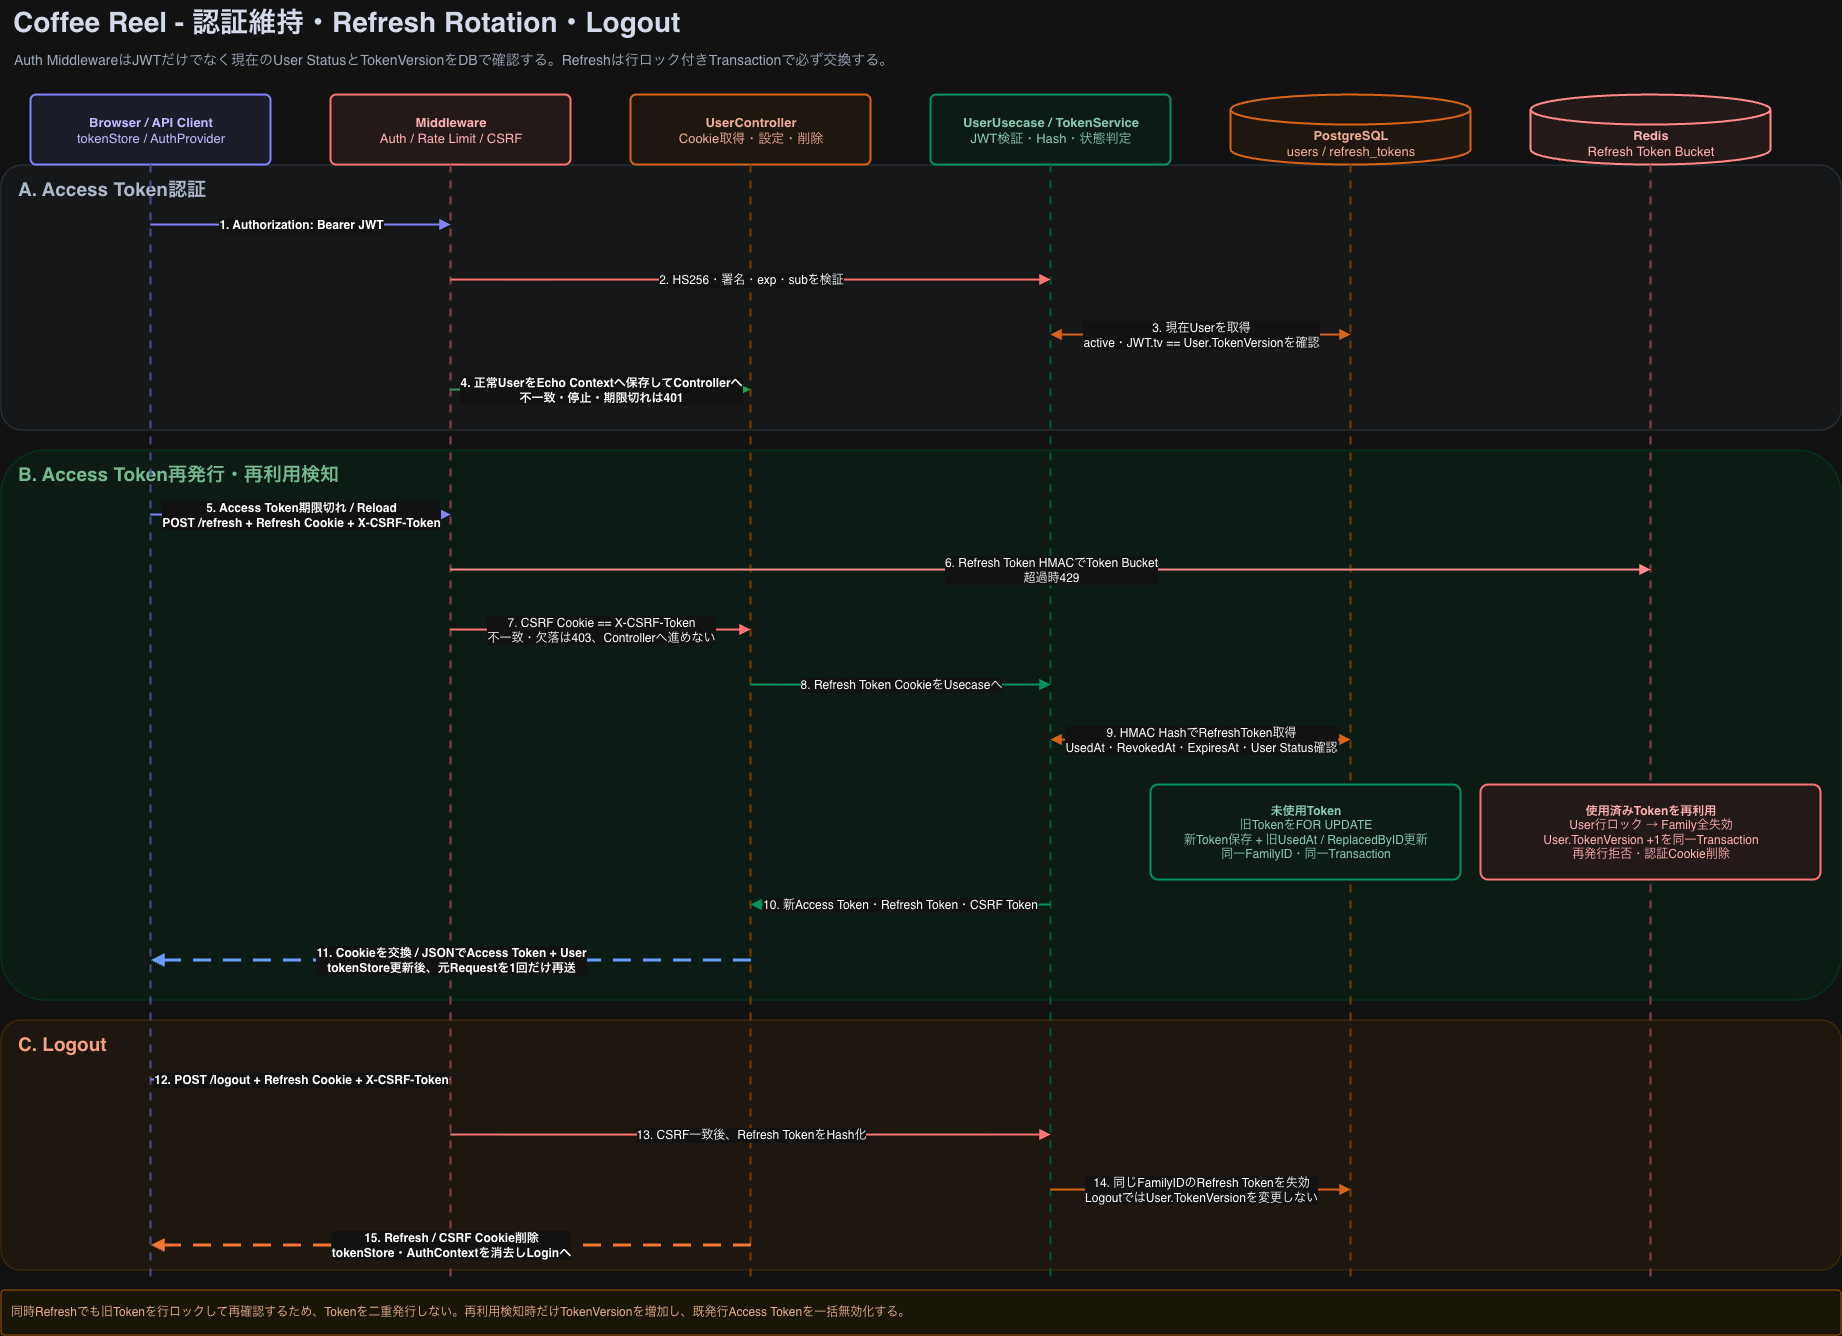

The diagram above was exported from draw.io. Its source (the exported page's mxGraphModel, read from the mxfile embedded in the PNG):
<mxGraphModel dx="2187" dy="1431" grid="1" gridSize="10" guides="1" tooltips="1" connect="1" arrows="1" fold="1" page="1" pageScale="1" pageWidth="1900" pageHeight="1370" math="0" shadow="0">
  <root>
    <mxCell id="0" />
    <mxCell id="1" parent="0" />
    <mxCell id="a2_title" parent="1" style="text;html=1;align=left;verticalAlign=middle;resizable=0;autosize=1;fontSize=28;fontStyle=1;fontColor=#0F172A;" value="Coffee Reel - 認証維持・Refresh Rotation・Logout" vertex="1">
      <mxGeometry height="44" width="1000" x="40" y="20" as="geometry" />
    </mxCell>
    <mxCell id="a2_subtitle" parent="1" style="text;html=1;align=left;verticalAlign=middle;resizable=0;autosize=1;fontSize=14;fontColor=#475569;" value="Auth MiddlewareはJWTだけでなく現在のUser StatusとTokenVersionをDBで確認する。Refreshは行ロック付きTransactionで必ず交換する。" vertex="1">
      <mxGeometry height="28" width="1350" x="42" y="66" as="geometry" />
    </mxCell>
    <mxCell id="a2_auth_bg" parent="1" style="rounded=1;whiteSpace=wrap;html=1;arcSize=8;fillColor=#F8FAFC;strokeColor=#CBD5E1;" value="" vertex="1">
      <mxGeometry height="265" width="1840" x="30" y="185" as="geometry" />
    </mxCell>
    <mxCell id="a2_refresh_bg" parent="1" style="rounded=1;whiteSpace=wrap;html=1;arcSize=8;fillColor=#ECFDF5;strokeColor=#A7F3D0;" value="" vertex="1">
      <mxGeometry height="550" width="1840" x="30" y="470" as="geometry" />
    </mxCell>
    <mxCell id="a2_logout_bg" parent="1" style="rounded=1;whiteSpace=wrap;html=1;arcSize=8;fillColor=#FFF7ED;strokeColor=#FED7AA;" value="" vertex="1">
      <mxGeometry height="250" width="1840" x="30" y="1040" as="geometry" />
    </mxCell>
    <mxCell id="a2_auth_label" parent="1" style="text;html=1;align=left;verticalAlign=middle;resizable=0;autosize=1;fontSize=19;fontStyle=1;fontColor=#334155;" value="A. Access Token認証" vertex="1">
      <mxGeometry height="28" width="250" x="45" y="195" as="geometry" />
    </mxCell>
    <mxCell id="a2_refresh_label" parent="1" style="text;html=1;align=left;verticalAlign=middle;resizable=0;autosize=1;fontSize=19;fontStyle=1;fontColor=#166534;" value="B. Access Token再発行・再利用検知" vertex="1">
      <mxGeometry height="28" width="360" x="45" y="480" as="geometry" />
    </mxCell>
    <mxCell id="a2_logout_label" parent="1" style="text;html=1;align=left;verticalAlign=middle;resizable=0;autosize=1;fontSize=19;fontStyle=1;fontColor=#9A3412;" value="C. Logout" vertex="1">
      <mxGeometry height="28" width="180" x="45" y="1050" as="geometry" />
    </mxCell>
    <mxCell id="a2_browser" parent="1" style="rounded=1;whiteSpace=wrap;html=1;arcSize=8;fillColor=#EEF2FF;strokeColor=#6366F1;strokeWidth=2;fontColor=#312E81;fontSize=13;align=center;verticalAlign=middle;" value="&lt;b&gt;Browser / API Client&lt;/b&gt;&lt;br&gt;tokenStore / AuthProvider" vertex="1">
      <mxGeometry height="70" width="240" x="60" y="115" as="geometry" />
    </mxCell>
    <mxCell id="a2_mw" parent="1" style="rounded=1;whiteSpace=wrap;html=1;arcSize=8;fillColor=#FEF2F2;strokeColor=#EF4444;strokeWidth=2;fontColor=#7F1D1D;fontSize=13;align=center;verticalAlign=middle;" value="&lt;b&gt;Middleware&lt;/b&gt;&lt;br&gt;Auth / Rate Limit / CSRF" vertex="1">
      <mxGeometry height="70" width="240" x="360" y="115" as="geometry" />
    </mxCell>
    <mxCell id="a2_controller" parent="1" style="rounded=1;whiteSpace=wrap;html=1;arcSize=8;fillColor=#FFF7ED;strokeColor=#F97316;strokeWidth=2;fontColor=#7C2D12;fontSize=13;align=center;verticalAlign=middle;" value="&lt;b&gt;UserController&lt;/b&gt;&lt;br&gt;Cookie取得・設定・削除" vertex="1">
      <mxGeometry height="70" width="240" x="660" y="115" as="geometry" />
    </mxCell>
    <mxCell id="a2_usecase" parent="1" style="rounded=1;whiteSpace=wrap;html=1;arcSize=8;fillColor=#ECFDF5;strokeColor=#10B981;strokeWidth=2;fontColor=#064E3B;fontSize=13;align=center;verticalAlign=middle;" value="&lt;b&gt;UserUsecase / TokenService&lt;/b&gt;&lt;br&gt;JWT検証・Hash・状態判定" vertex="1">
      <mxGeometry height="70" width="240" x="960" y="115" as="geometry" />
    </mxCell>
    <mxCell id="a2_pg" parent="1" style="shape=cylinder3;whiteSpace=wrap;html=1;boundedLbl=1;backgroundOutline=1;fillColor=#FFF7ED;strokeColor=#F97316;strokeWidth=2;fontColor=#7C2D12;fontSize=13;align=center;verticalAlign=middle;" value="&lt;b&gt;PostgreSQL&lt;/b&gt;&lt;br&gt;users / refresh_tokens" vertex="1">
      <mxGeometry height="70" width="240" x="1260" y="115" as="geometry" />
    </mxCell>
    <mxCell id="a2_redis" parent="1" style="shape=cylinder3;whiteSpace=wrap;html=1;boundedLbl=1;backgroundOutline=1;fillColor=#FEF2F2;strokeColor=#DC2626;strokeWidth=2;fontColor=#7F1D1D;fontSize=13;align=center;verticalAlign=middle;" value="&lt;b&gt;Redis&lt;/b&gt;&lt;br&gt;Refresh Token Bucket" vertex="1">
      <mxGeometry height="70" width="240" x="1560" y="115" as="geometry" />
    </mxCell>
    <mxCell id="a2_l1" edge="1" parent="1" style="edgeStyle=none;html=1;dashed=1;dashPattern=4 4;endArrow=none;strokeColor=#A5B4FC;strokeWidth=2;" value="">
      <mxGeometry relative="1" as="geometry">
        <mxPoint x="180" y="185" as="sourcePoint" />
        <mxPoint x="180" y="1300" as="targetPoint" />
      </mxGeometry>
    </mxCell>
    <mxCell id="a2_l2" edge="1" parent="1" style="edgeStyle=none;html=1;dashed=1;dashPattern=4 4;endArrow=none;strokeColor=#FCA5A5;strokeWidth=2;" value="">
      <mxGeometry relative="1" as="geometry">
        <mxPoint x="480" y="185" as="sourcePoint" />
        <mxPoint x="480" y="1300" as="targetPoint" />
      </mxGeometry>
    </mxCell>
    <mxCell id="a2_l3" edge="1" parent="1" style="edgeStyle=none;html=1;dashed=1;dashPattern=4 4;endArrow=none;strokeColor=#FDBA74;strokeWidth=2;" value="">
      <mxGeometry relative="1" as="geometry">
        <mxPoint x="780" y="185" as="sourcePoint" />
        <mxPoint x="780" y="1300" as="targetPoint" />
      </mxGeometry>
    </mxCell>
    <mxCell id="a2_l4" edge="1" parent="1" style="edgeStyle=none;html=1;dashed=1;dashPattern=4 4;endArrow=none;strokeColor=#6EE7B7;strokeWidth=2;" value="">
      <mxGeometry relative="1" as="geometry">
        <mxPoint x="1080" y="185" as="sourcePoint" />
        <mxPoint x="1080" y="1300" as="targetPoint" />
      </mxGeometry>
    </mxCell>
    <mxCell id="a2_l5" edge="1" parent="1" style="edgeStyle=none;html=1;dashed=1;dashPattern=4 4;endArrow=none;strokeColor=#FDBA74;strokeWidth=2;" value="">
      <mxGeometry relative="1" as="geometry">
        <mxPoint x="1380" y="185" as="sourcePoint" />
        <mxPoint x="1380" y="1300" as="targetPoint" />
      </mxGeometry>
    </mxCell>
    <mxCell id="a2_l6" edge="1" parent="1" style="edgeStyle=none;html=1;dashed=1;dashPattern=4 4;endArrow=none;strokeColor=#FCA5A5;strokeWidth=2;" value="">
      <mxGeometry relative="1" as="geometry">
        <mxPoint x="1680" y="185" as="sourcePoint" />
        <mxPoint x="1680" y="1300" as="targetPoint" />
      </mxGeometry>
    </mxCell>
    <mxCell id="a2_s1" edge="1" parent="1" style="edgeStyle=none;rounded=1;html=1;endArrow=block;endFill=1;strokeColor=#6366F1;strokeWidth=2;fontSize=12;fontStyle=1;labelBackgroundColor=#FFFFFF;" value="1. Authorization: Bearer JWT">
      <mxGeometry relative="1" as="geometry">
        <mxPoint x="180" y="245" as="sourcePoint" />
        <mxPoint x="480" y="245" as="targetPoint" />
      </mxGeometry>
    </mxCell>
    <mxCell id="a2_s2" edge="1" parent="1" style="edgeStyle=none;rounded=1;html=1;endArrow=block;endFill=1;strokeColor=#EF4444;strokeWidth=2;fontSize=12;labelBackgroundColor=#FFFFFF;" value="2. HS256・署名・exp・subを検証">
      <mxGeometry relative="1" as="geometry">
        <mxPoint x="480" y="300" as="sourcePoint" />
        <mxPoint x="1080" y="300" as="targetPoint" />
      </mxGeometry>
    </mxCell>
    <mxCell id="a2_s3" edge="1" parent="1" style="edgeStyle=none;rounded=1;html=1;startArrow=block;startFill=1;endArrow=block;endFill=1;strokeColor=#F97316;strokeWidth=2;fontSize=12;labelBackgroundColor=#FFFFFF;" value="3. 現在Userを取得&lt;br&gt;active・JWT.tv == User.TokenVersionを確認">
      <mxGeometry relative="1" as="geometry">
        <mxPoint x="1080" y="355" as="sourcePoint" />
        <mxPoint x="1380" y="355" as="targetPoint" />
      </mxGeometry>
    </mxCell>
    <mxCell id="a2_s4" edge="1" parent="1" style="edgeStyle=none;rounded=1;html=1;endArrow=block;endFill=1;strokeColor=#16A34A;strokeWidth=2;fontSize=12;fontStyle=1;labelBackgroundColor=#FFFFFF;" value="4. 正常UserをEcho Contextへ保存してControllerへ&lt;br&gt;不一致・停止・期限切れは401">
      <mxGeometry relative="1" as="geometry">
        <mxPoint x="480" y="410" as="sourcePoint" />
        <mxPoint x="780" y="410" as="targetPoint" />
      </mxGeometry>
    </mxCell>
    <mxCell id="a2_s5" edge="1" parent="1" style="edgeStyle=none;rounded=1;html=1;endArrow=block;endFill=1;strokeColor=#6366F1;strokeWidth=2;fontSize=12;fontStyle=1;labelBackgroundColor=#FFFFFF;" value="5. Access Token期限切れ / Reload&lt;br&gt;POST /refresh + Refresh Cookie + X-CSRF-Token">
      <mxGeometry relative="1" as="geometry">
        <mxPoint x="180" y="535" as="sourcePoint" />
        <mxPoint x="480" y="535" as="targetPoint" />
      </mxGeometry>
    </mxCell>
    <mxCell id="a2_s6" edge="1" parent="1" style="edgeStyle=none;rounded=1;html=1;endArrow=block;endFill=1;strokeColor=#DC2626;strokeWidth=2;fontSize=12;labelBackgroundColor=#FFFFFF;" value="6. Refresh Token HMACでToken Bucket&lt;br&gt;超過時429">
      <mxGeometry relative="1" as="geometry">
        <mxPoint x="480" y="590" as="sourcePoint" />
        <mxPoint x="1680" y="590" as="targetPoint" />
      </mxGeometry>
    </mxCell>
    <mxCell id="a2_s7" edge="1" parent="1" style="edgeStyle=none;rounded=1;html=1;endArrow=block;endFill=1;strokeColor=#EF4444;strokeWidth=2;fontSize=12;labelBackgroundColor=#FFFFFF;" value="7. CSRF Cookie == X-CSRF-Token&lt;br&gt;不一致・欠落は403、Controllerへ進めない">
      <mxGeometry relative="1" as="geometry">
        <mxPoint x="480" y="650" as="sourcePoint" />
        <mxPoint x="780" y="650" as="targetPoint" />
      </mxGeometry>
    </mxCell>
    <mxCell id="a2_s8" edge="1" parent="1" style="edgeStyle=none;rounded=1;html=1;endArrow=block;endFill=1;strokeColor=#10B981;strokeWidth=2;fontSize=12;labelBackgroundColor=#FFFFFF;" value="8. Refresh Token CookieをUsecaseへ">
      <mxGeometry relative="1" as="geometry">
        <mxPoint x="780" y="705" as="sourcePoint" />
        <mxPoint x="1080" y="705" as="targetPoint" />
      </mxGeometry>
    </mxCell>
    <mxCell id="a2_s9" edge="1" parent="1" style="edgeStyle=none;rounded=1;html=1;startArrow=block;startFill=1;endArrow=block;endFill=1;strokeColor=#F97316;strokeWidth=2;fontSize=12;labelBackgroundColor=#FFFFFF;" value="9. HMAC HashでRefreshToken取得&lt;br&gt;UsedAt・RevokedAt・ExpiresAt・User Status確認">
      <mxGeometry relative="1" as="geometry">
        <mxPoint x="1080" y="760" as="sourcePoint" />
        <mxPoint x="1380" y="760" as="targetPoint" />
      </mxGeometry>
    </mxCell>
    <mxCell id="a2_rotate" parent="1" style="rounded=1;whiteSpace=wrap;html=1;arcSize=8;fillColor=#ECFDF5;strokeColor=#10B981;strokeWidth=2;fontColor=#064E3B;fontSize=12;align=center;verticalAlign=middle;" value="&lt;b&gt;未使用Token&lt;/b&gt;&lt;br&gt;旧TokenをFOR UPDATE&lt;br&gt;新Token保存 + 旧UsedAt / ReplacedByID更新&lt;br&gt;同一FamilyID・同一Transaction" vertex="1">
      <mxGeometry height="95" width="310" x="1180" y="805" as="geometry" />
    </mxCell>
    <mxCell id="a2_reuse" parent="1" style="rounded=1;whiteSpace=wrap;html=1;arcSize=8;fillColor=#FEF2F2;strokeColor=#EF4444;strokeWidth=2;fontColor=#7F1D1D;fontSize=12;align=center;verticalAlign=middle;" value="&lt;b&gt;使用済みTokenを再利用&lt;/b&gt;&lt;br&gt;User行ロック → Family全失効&lt;br&gt;User.TokenVersion +1を同一Transaction&lt;br&gt;再発行拒否・認証Cookie削除" vertex="1">
      <mxGeometry height="95" width="340" x="1510" y="805" as="geometry" />
    </mxCell>
    <mxCell id="a2_s10" edge="1" parent="1" style="edgeStyle=none;rounded=1;html=1;dashed=1;dashPattern=6 4;endArrow=block;endFill=1;strokeColor=#10B981;strokeWidth=2;fontSize=12;labelBackgroundColor=#FFFFFF;" value="10. 新Access Token・Refresh Token・CSRF Token">
      <mxGeometry relative="1" as="geometry">
        <mxPoint x="1080" y="925" as="sourcePoint" />
        <mxPoint x="780" y="925" as="targetPoint" />
      </mxGeometry>
    </mxCell>
    <mxCell id="a2_s11" edge="1" parent="1" style="edgeStyle=none;rounded=1;html=1;dashed=1;dashPattern=6 4;endArrow=block;endFill=1;strokeColor=#2563EB;strokeWidth=3;fontSize=12;fontStyle=1;labelBackgroundColor=#FFFFFF;" value="11. Cookieを交換 / JSONでAccess Token + User&lt;br&gt;tokenStore更新後、元Requestを1回だけ再送">
      <mxGeometry relative="1" as="geometry">
        <mxPoint x="780" y="980" as="sourcePoint" />
        <mxPoint x="180" y="980" as="targetPoint" />
      </mxGeometry>
    </mxCell>
    <mxCell id="a2_s12" edge="1" parent="1" style="edgeStyle=none;rounded=1;html=1;endArrow=block;endFill=1;strokeColor=#6366F1;strokeWidth=2;fontSize=12;fontStyle=1;labelBackgroundColor=#FFFFFF;" value="12. POST /logout + Refresh Cookie + X-CSRF-Token">
      <mxGeometry relative="1" as="geometry">
        <mxPoint x="180" y="1100" as="sourcePoint" />
        <mxPoint x="480" y="1100" as="targetPoint" />
      </mxGeometry>
    </mxCell>
    <mxCell id="a2_s13" edge="1" parent="1" style="edgeStyle=none;rounded=1;html=1;endArrow=block;endFill=1;strokeColor=#EF4444;strokeWidth=2;fontSize=12;labelBackgroundColor=#FFFFFF;" value="13. CSRF一致後、Refresh TokenをHash化">
      <mxGeometry relative="1" as="geometry">
        <mxPoint x="480" y="1155" as="sourcePoint" />
        <mxPoint x="1080" y="1155" as="targetPoint" />
      </mxGeometry>
    </mxCell>
    <mxCell id="a2_s14" edge="1" parent="1" style="edgeStyle=none;rounded=1;html=1;endArrow=block;endFill=1;strokeColor=#F97316;strokeWidth=2;fontSize=12;labelBackgroundColor=#FFFFFF;" value="14. 同じFamilyIDのRefresh Tokenを失効&lt;br&gt;LogoutではUser.TokenVersionを変更しない">
      <mxGeometry relative="1" as="geometry">
        <mxPoint x="1080" y="1210" as="sourcePoint" />
        <mxPoint x="1380" y="1210" as="targetPoint" />
      </mxGeometry>
    </mxCell>
    <mxCell id="a2_s15" edge="1" parent="1" style="edgeStyle=none;rounded=1;html=1;dashed=1;dashPattern=6 4;endArrow=block;endFill=1;strokeColor=#EA580C;strokeWidth=3;fontSize=12;fontStyle=1;labelBackgroundColor=#FFFFFF;" value="15. Refresh / CSRF Cookie削除&lt;br&gt;tokenStore・AuthContextを消去しLoginへ">
      <mxGeometry relative="1" as="geometry">
        <mxPoint x="780" y="1265" as="sourcePoint" />
        <mxPoint x="180" y="1265" as="targetPoint" />
      </mxGeometry>
    </mxCell>
    <mxCell id="a2_note" parent="1" style="rounded=1;whiteSpace=wrap;html=1;arcSize=8;fillColor=#FFFBEB;strokeColor=#F59E0B;fontColor=#78350F;fontSize=12;align=left;verticalAlign=middle;spacing=10;" value="同時Refreshでも旧Tokenを行ロックして再確認するため、Tokenを二重発行しない。再利用検知時だけTokenVersionを増加し、既発行Access Tokenを一括無効化する。" vertex="1">
      <mxGeometry height="45" width="1840" x="30" y="1310" as="geometry" />
    </mxCell>
  </root>
</mxGraphModel>